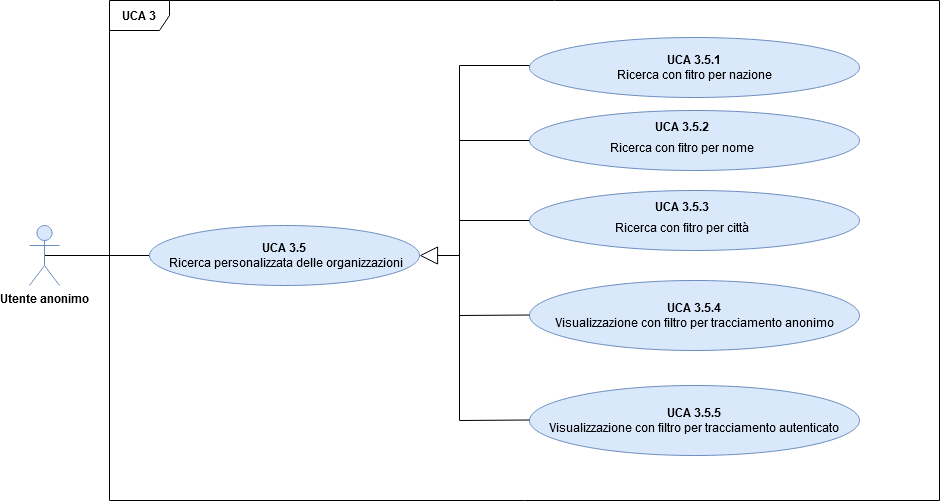

The diagram above was exported from draw.io. Its source (the exported page's mxGraphModel, read from the mxfile embedded in the PNG):
<mxGraphModel dx="2249" dy="830" grid="1" gridSize="10" guides="1" tooltips="1" connect="1" arrows="1" fold="1" page="1" pageScale="1" pageWidth="827" pageHeight="1169" math="0" shadow="0">
  <root>
    <mxCell id="0" />
    <mxCell id="1" parent="0" />
    <mxCell id="yPmeT6j_SBxR8j41_csh-1" value="&lt;b&gt;UCA 3&lt;/b&gt;" style="shape=umlFrame;whiteSpace=wrap;html=1;fontSize=12;fontFamily=Helvetica;" parent="1" vertex="1">
      <mxGeometry x="-150" y="110" width="830" height="500" as="geometry" />
    </mxCell>
    <mxCell id="5jtp491DfcM97VOL-pwD-2" style="edgeStyle=orthogonalEdgeStyle;rounded=0;orthogonalLoop=1;jettySize=auto;html=1;exitX=0.5;exitY=0.5;exitDx=0;exitDy=0;exitPerimeter=0;entryX=0;entryY=0.5;entryDx=0;entryDy=0;endArrow=none;endFill=0;endSize=16;" edge="1" parent="1" source="yPmeT6j_SBxR8j41_csh-2" target="5jtp491DfcM97VOL-pwD-1">
      <mxGeometry relative="1" as="geometry" />
    </mxCell>
    <mxCell id="yPmeT6j_SBxR8j41_csh-2" value="&lt;b&gt;Utente anonimo&lt;/b&gt;" style="shape=umlActor;verticalLabelPosition=bottom;labelBackgroundColor=#ffffff;verticalAlign=top;html=1;outlineConnect=0;fillColor=#dae8fc;strokeColor=#6c8ebf;fontSize=12;fontFamily=Helvetica;" parent="1" vertex="1">
      <mxGeometry x="-230" y="335" width="30" height="60" as="geometry" />
    </mxCell>
    <mxCell id="yPmeT6j_SBxR8j41_csh-3" style="edgeStyle=orthogonalEdgeStyle;rounded=0;orthogonalLoop=1;jettySize=auto;html=1;exitX=0;exitY=0.5;exitDx=0;exitDy=0;endArrow=block;endFill=0;fontSize=12;fontFamily=Helvetica;endSize=16;" parent="1" source="yPmeT6j_SBxR8j41_csh-4" edge="1">
      <mxGeometry relative="1" as="geometry">
        <Array as="points">
          <mxPoint x="270" y="175" />
          <mxPoint x="200" y="175" />
          <mxPoint x="200" y="365" />
        </Array>
        <mxPoint x="160" y="365" as="targetPoint" />
      </mxGeometry>
    </mxCell>
    <mxCell id="yPmeT6j_SBxR8j41_csh-4" value="&lt;font style=&quot;font-size: 12px&quot;&gt;&lt;b&gt;UCA 3.5.1&lt;/b&gt;&lt;br&gt;Ricerca con fitro per nazione&lt;/font&gt;" style="ellipse;whiteSpace=wrap;html=1;fillColor=#dae8fc;strokeColor=#6c8ebf;fontSize=12;fontFamily=Helvetica;" parent="1" vertex="1">
      <mxGeometry x="270" y="147" width="330" height="60" as="geometry" />
    </mxCell>
    <mxCell id="yPmeT6j_SBxR8j41_csh-5" style="edgeStyle=none;rounded=0;orthogonalLoop=1;jettySize=auto;html=1;exitX=0;exitY=0.5;exitDx=0;exitDy=0;endArrow=none;endFill=0;fontSize=12;fontFamily=Helvetica;" parent="1" source="yPmeT6j_SBxR8j41_csh-6" edge="1">
      <mxGeometry relative="1" as="geometry">
        <mxPoint x="200" y="250" as="targetPoint" />
      </mxGeometry>
    </mxCell>
    <mxCell id="yPmeT6j_SBxR8j41_csh-6" value="&lt;p class=&quot;MsoListParagraph&quot; style=&quot;text-indent: -18pt ; font-size: 12px ; line-height: 20%&quot;&gt;&lt;font style=&quot;font-size: 12px&quot;&gt;&lt;b&gt;UCA 3.5.2&lt;/b&gt;&lt;/font&gt;&lt;/p&gt;&lt;p class=&quot;MsoListParagraph&quot; style=&quot;text-indent: -18pt ; font-size: 12px&quot;&gt;&lt;font style=&quot;font-size: 12px&quot;&gt;Ricerca con fitro per nome&lt;/font&gt;&lt;/p&gt;" style="ellipse;whiteSpace=wrap;html=1;fillColor=#dae8fc;strokeColor=#6c8ebf;fontSize=12;fontFamily=Helvetica;align=center;" parent="1" vertex="1">
      <mxGeometry x="270" y="220" width="330" height="60" as="geometry" />
    </mxCell>
    <mxCell id="yPmeT6j_SBxR8j41_csh-7" style="edgeStyle=orthogonalEdgeStyle;rounded=0;orthogonalLoop=1;jettySize=auto;html=1;exitX=0;exitY=0.5;exitDx=0;exitDy=0;endArrow=none;endFill=0;fontSize=12;fontFamily=Helvetica;" parent="1" source="yPmeT6j_SBxR8j41_csh-8" edge="1">
      <mxGeometry relative="1" as="geometry">
        <mxPoint x="200" y="250" as="targetPoint" />
      </mxGeometry>
    </mxCell>
    <mxCell id="yPmeT6j_SBxR8j41_csh-8" value="&lt;p class=&quot;MsoListParagraph&quot; style=&quot;text-indent: -18pt ; font-size: 12px ; line-height: 20%&quot;&gt;&lt;font style=&quot;font-size: 12px&quot;&gt;&lt;b&gt;UCA 3.5.3&lt;/b&gt;&lt;/font&gt;&lt;/p&gt;&lt;p class=&quot;MsoListParagraph&quot; style=&quot;text-indent: -18pt ; font-size: 12px&quot;&gt;&lt;span style=&quot;text-indent: -18pt&quot;&gt;Ricerca&amp;nbsp;&lt;/span&gt;&lt;span&gt;con fitro&amp;nbsp;&lt;/span&gt;&lt;span style=&quot;text-indent: -18pt&quot;&gt;per città&lt;/span&gt;&lt;/p&gt;" style="ellipse;whiteSpace=wrap;html=1;fillColor=#dae8fc;strokeColor=#6c8ebf;fontSize=12;fontFamily=Helvetica;" parent="1" vertex="1">
      <mxGeometry x="270" y="300" width="330" height="60" as="geometry" />
    </mxCell>
    <mxCell id="yPmeT6j_SBxR8j41_csh-9" value="&lt;span style=&quot;line-height: 107% ; font-size: 12px&quot;&gt;&lt;font style=&quot;font-size: 12px&quot;&gt;&lt;b&gt;UCA 3.5.4&lt;/b&gt;&lt;br&gt;Visualizzazione con filtro per tracciamento anonimo&lt;/font&gt;&lt;/span&gt;" style="ellipse;whiteSpace=wrap;html=1;fillColor=#dae8fc;strokeColor=#6c8ebf;fontFamily=Helvetica;fontSize=12;" parent="1" vertex="1">
      <mxGeometry x="270" y="390" width="330" height="70" as="geometry" />
    </mxCell>
    <mxCell id="yPmeT6j_SBxR8j41_csh-10" value="&lt;span style=&quot;line-height: 107% ; font-size: 12px&quot;&gt;&lt;font style=&quot;font-size: 12px&quot;&gt;&lt;b&gt;UCA 3.5.5&lt;/b&gt;&lt;br&gt;&lt;span style=&quot;line-height: 107% ; font-size: 12px&quot;&gt;Visualizzazione con filtro per tracciamento autenticato&lt;/span&gt;&lt;/font&gt;&lt;br style=&quot;font-size: 12px&quot;&gt;&lt;/span&gt;" style="ellipse;whiteSpace=wrap;html=1;fillColor=#dae8fc;strokeColor=#6c8ebf;fontFamily=Helvetica;fontSize=12;" parent="1" vertex="1">
      <mxGeometry x="270" y="495" width="330" height="70" as="geometry" />
    </mxCell>
    <mxCell id="yPmeT6j_SBxR8j41_csh-11" value="" style="endArrow=none;html=1;" parent="1" edge="1">
      <mxGeometry width="50" height="50" relative="1" as="geometry">
        <mxPoint x="200" y="530" as="sourcePoint" />
        <mxPoint x="200" y="330" as="targetPoint" />
      </mxGeometry>
    </mxCell>
    <mxCell id="yPmeT6j_SBxR8j41_csh-12" value="" style="endArrow=none;html=1;" parent="1" edge="1">
      <mxGeometry width="50" height="50" relative="1" as="geometry">
        <mxPoint x="200" y="530" as="sourcePoint" />
        <mxPoint x="270" y="529.5" as="targetPoint" />
      </mxGeometry>
    </mxCell>
    <mxCell id="yPmeT6j_SBxR8j41_csh-13" value="" style="endArrow=none;html=1;" parent="1" edge="1">
      <mxGeometry width="50" height="50" relative="1" as="geometry">
        <mxPoint x="200" y="425" as="sourcePoint" />
        <mxPoint x="270" y="424.5" as="targetPoint" />
      </mxGeometry>
    </mxCell>
    <mxCell id="5jtp491DfcM97VOL-pwD-1" value="&lt;font style=&quot;font-size: 12px&quot;&gt;&lt;b&gt;UCA 3.5&lt;/b&gt;&lt;br&gt;&amp;nbsp;Ricerca personalizzata delle organizzazioni&lt;/font&gt;" style="ellipse;whiteSpace=wrap;html=1;fillColor=#dae8fc;strokeColor=#6c8ebf;fontSize=12;fontFamily=Helvetica;" vertex="1" parent="1">
      <mxGeometry x="-110" y="335" width="270" height="60" as="geometry" />
    </mxCell>
  </root>
</mxGraphModel>